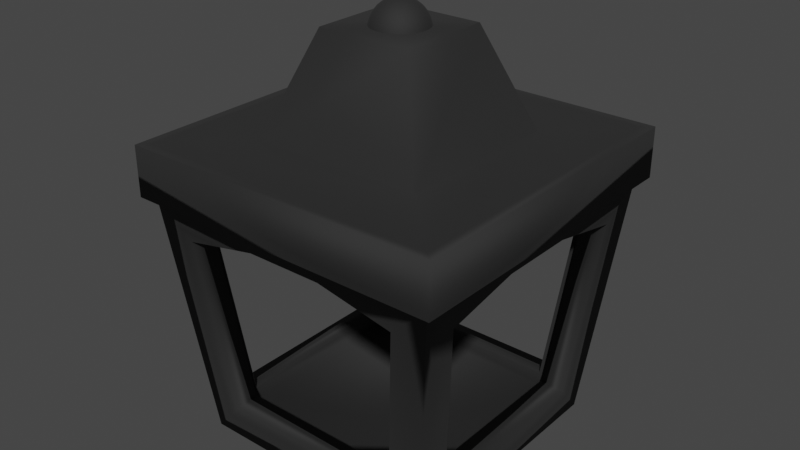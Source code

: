 # Source: Lantern.blend  (saved by Blender 3.4.6; exported with 4.5.12 LTS)
import bpy
from mathutils import Matrix  # noqa: F401  (used for matrix-valued properties, if any)

bpy.ops.wm.read_factory_settings(use_empty=True)
scene = bpy.context.scene
scene.name = 'Scene'

# ---- collections
col_collection = bpy.data.collections.new('Collection'); scene.collection.children.link(col_collection)

# ---- materials (node trees are filled in below, after node groups)
mat_material_001 = bpy.data.materials.new('Material.001')
mat_material_001.use_transparent_shadow = False

# ---- material node trees
mat_material_001.use_nodes = True; mat_material_001.node_tree.nodes.clear()
_N = mat_material_001.node_tree.nodes; _L = mat_material_001.node_tree.links
n0 = _N.new('ShaderNodeBsdfPrincipled'); n0.name = 'Principled BSDF'; n0.location = (10, 300)
n0.distribution = 'GGX'
n0.subsurface_method = 'RANDOM_WALK_SKIN'
n0.inputs[0].default_value = (0.07602, 0.07602, 0.07602, 1.0)
n0.inputs[1].default_value = 1.0
n0.inputs[2].default_value = 0.8717
n0.inputs[3].default_value = 1.45
n0.inputs[27].default_value = (0.0, 0.0, 0.0, 1.0)
n0.inputs[28].default_value = 1.0
n1 = _N.new('ShaderNodeOutputMaterial'); n1.name = 'Material Output'; n1.location = (300, 300)
_L.new(n0.outputs[0], n1.inputs[0])
n1.is_active_output = True

# ---- world
world_world = bpy.data.worlds.new('World'); scene.world = world_world
world_world.use_nodes = True; world_world.node_tree.nodes.clear()
_N = world_world.node_tree.nodes; _L = world_world.node_tree.links
n0 = _N.new('ShaderNodeOutputWorld'); n0.name = 'World Output'; n0.location = (300, 300)
n1 = _N.new('ShaderNodeBackground'); n1.name = 'Background'; n1.location = (10, 300)
n1.inputs[0].default_value = (0.05088, 0.05088, 0.05088, 1.0)
_L.new(n1.outputs[0], n0.inputs[0])
n0.is_active_output = True
world_world.color = (0.05088, 0.05088, 0.05088)
world_world.use_sun_shadow = False
world_world.sun_shadow_jitter_overblur = 0.0

# ---- meshes
me_cube_002 = bpy.data.meshes.new('Cube.002')
me_cube_002.from_pydata([(-0.3043, -0.3043, 0.5), (0.3043, 0.3043, 0.5), (-0.1726, -0.1726, 0.6), (-0.1726, 0.1726, 0.6), (0.1726, -0.1726, 0.6), (0.1726, 0.1726, 0.6), (-0.3043, -0.3043, 0.6), (-0.3043, 0.3043, 0.6), (0.3043, 0.3043, 0.6), (0.3043, -0.3043, 0.6), (4.768e-07, 0.03956, 0.8312), (-0.0952, -0.0952, 0.8), (-0.0952, 0.0952, 0.8), (0.0952, 0.0952, 0.8), (0.0952, -0.0952, 0.8), (-0.3237, -0.3237, 0.5), (-0.3237, 0.3237, 0.5), (0.3237, 0.3237, 0.5), (0.3237, -0.3237, 0.5), (-0.3237, -0.3237, 0.6), (-0.3237, 0.3237, 0.6), (0.3237, 0.3237, 0.6), (0.3237, -0.3237, 0.6), (4.768e-07, 0.04651, 0.8227), (4.768e-07, 0.05168, 0.813), (4.768e-07, 0.05487, 0.8026), (0.007717, 0.0388, 0.8312), (0.006064, 0.03048, 0.8382), (0.004177, 0.021, 0.8433), (0.00213, 0.0107, 0.8465), (0.009075, 0.04562, 0.8227), (0.01008, 0.05069, 0.813), (0.0107, 0.05381, 0.8026), (0.01091, 0.05487, 0.7916), (0.01514, 0.03654, 0.8312), (0.01189, 0.02871, 0.8382), (0.008193, 0.01978, 0.8433), (0.004177, 0.01008, 0.8465), (0.0178, 0.04297, 0.8227), (0.01978, 0.04775, 0.813), (0.021, 0.05069, 0.8026), (0.02141, 0.05168, 0.7916), (0.02198, 0.03289, 0.8312), (0.01727, 0.02584, 0.8382), (0.01189, 0.0178, 0.8433), (0.006064, 0.009074, 0.8465), (0.02584, 0.03867, 0.8227), (0.02871, 0.04297, 0.813), (0.03048, 0.04562, 0.8026), (0.03108, 0.04651, 0.7916), (0.02797, 0.02797, 0.8312), (0.02198, 0.02198, 0.8382), (0.01514, 0.01514, 0.8433), (0.007717, 0.007717, 0.8465), (0.03289, 0.03289, 0.8227), (0.03655, 0.03654, 0.813), (0.0388, 0.0388, 0.8026), (0.03956, 0.03956, 0.7916), (0.03289, 0.02198, 0.8312), (0.02584, 0.01727, 0.8382), (0.0178, 0.01189, 0.8433), (0.009075, 0.006063, 0.8465), (0.03867, 0.02584, 0.8227), (0.04297, 0.02871, 0.813), (0.04562, 0.03048, 0.8026), (0.04651, 0.03108, 0.7916), (0.03655, 0.01514, 0.8312), (0.02871, 0.01189, 0.8382), (0.01978, 0.008192, 0.8433), (0.01008, 0.004176, 0.8465), (0.04297, 0.0178, 0.8227), (0.04775, 0.01978, 0.813), (0.05069, 0.021, 0.8026), (0.05168, 0.02141, 0.7916), (0.0388, 0.007717, 0.8312), (0.03048, 0.006063, 0.8382), (0.021, 0.004176, 0.8433), (0.0107, 0.00213, 0.8465), (0.04562, 0.009074, 0.8227), (0.05069, 0.01008, 0.813), (0.05381, 0.0107, 0.8026), (0.05487, 0.01091, 0.7916), (0.03956, 0.0, 0.8312), (0.03108, 0.0, 0.8382), (0.02141, 0.0, 0.8433), (0.01091, 0.0, 0.8465), (0.04651, 0.0, 0.8227), (0.05168, 0.0, 0.813), (0.05487, 0.0, 0.8026), (0.05594, 0.0, 0.7916), (0.0388, -0.007717, 0.8312), (0.03048, -0.006063, 0.8382), (0.021, -0.004177, 0.8433), (0.0107, -0.002129, 0.8465), (0.04562, -0.009074, 0.8227), (0.05069, -0.01008, 0.813), (0.05381, -0.0107, 0.8026), (0.05487, -0.01091, 0.7916), (0.03655, -0.01514, 0.8312), (0.02871, -0.01189, 0.8382), (0.01978, -0.008192, 0.8433), (0.01008, -0.004177, 0.8465), (0.04297, -0.0178, 0.8227), (0.04775, -0.01978, 0.813), (0.05069, -0.021, 0.8026), (0.05168, -0.02141, 0.7916), (0.03289, -0.02198, 0.8312), (0.02584, -0.01727, 0.8382), (0.0178, -0.01189, 0.8433), (0.009075, -0.006063, 0.8465), (0.03867, -0.02584, 0.8227), (0.04297, -0.02871, 0.813), (0.04562, -0.03048, 0.8026), (0.04651, -0.03108, 0.7916), (0.02797, -0.02797, 0.8312), (0.02198, -0.02198, 0.8382), (0.01514, -0.01514, 0.8433), (0.007717, -0.007717, 0.8465), (0.03289, -0.03289, 0.8227), (0.03655, -0.03654, 0.813), (0.0388, -0.0388, 0.8026), (0.03956, -0.03956, 0.7916), (0.02198, -0.03289, 0.8312), (0.01727, -0.02584, 0.8382), (0.01189, -0.0178, 0.8433), (0.006064, -0.009074, 0.8465), (0.02584, -0.03867, 0.8227), (0.02871, -0.04297, 0.813), (0.03048, -0.04562, 0.8026), (0.03108, -0.04651, 0.7916), (0.01514, -0.03654, 0.8312), (0.01189, -0.02871, 0.8382), (0.008193, -0.01978, 0.8433), (0.004177, -0.01008, 0.8465), (0.0178, -0.04297, 0.8227), (0.01978, -0.04775, 0.813), (0.021, -0.05069, 0.8026), (0.02141, -0.05168, 0.7916), (0.007717, -0.0388, 0.8312), (0.006064, -0.03048, 0.8382), (0.004177, -0.021, 0.8433), (0.00213, -0.0107, 0.8465), (0.009075, -0.04562, 0.8227), (0.01008, -0.05069, 0.813), (0.0107, -0.05381, 0.8026), (0.01091, -0.05487, 0.7916), (4.768e-07, -0.03956, 0.8312), (4.768e-07, -0.03108, 0.8382), (4.768e-07, -0.02141, 0.8433), (4.768e-07, -0.01091, 0.8465), (4.768e-07, -0.04651, 0.8227), (4.768e-07, -0.05168, 0.813), (4.768e-07, -0.05487, 0.8026), (4.768e-07, -0.05594, 0.7916), (-0.007717, -0.0388, 0.8312), (-0.006063, -0.03048, 0.8382), (-0.004176, -0.021, 0.8433), (-0.002129, -0.0107, 0.8465), (-0.009074, -0.04562, 0.8227), (-0.01008, -0.05069, 0.813), (-0.0107, -0.05381, 0.8026), (-0.01091, -0.05487, 0.7916), (-0.01514, -0.03654, 0.8312), (-0.01189, -0.02871, 0.8382), (-0.008192, -0.01978, 0.8433), (-0.004176, -0.01008, 0.8465), (4.768e-07, 0.0, 0.8476), (-0.0178, -0.04297, 0.8227), (-0.01978, -0.04775, 0.813), (-0.021, -0.05069, 0.8026), (-0.02141, -0.05168, 0.7916), (-0.02198, -0.03289, 0.8312), (-0.01727, -0.02584, 0.8382), (-0.01189, -0.0178, 0.8433), (-0.006063, -0.009074, 0.8465), (-0.02584, -0.03867, 0.8227), (-0.02871, -0.04297, 0.813), (-0.03048, -0.04562, 0.8026), (-0.03108, -0.04651, 0.7916), (-0.02797, -0.02797, 0.8312), (-0.02198, -0.02198, 0.8382), (-0.01514, -0.01514, 0.8433), (-0.007717, -0.007717, 0.8465), (-0.03289, -0.03289, 0.8227), (-0.03654, -0.03654, 0.813), (-0.0388, -0.0388, 0.8026), (-0.03956, -0.03956, 0.7916), (-0.03289, -0.02198, 0.8312), (-0.02584, -0.01727, 0.8382), (-0.0178, -0.01189, 0.8433), (-0.009074, -0.006063, 0.8465), (-0.03867, -0.02584, 0.8227), (-0.04297, -0.02871, 0.813), (-0.04562, -0.03048, 0.8026), (-0.04651, -0.03108, 0.7916), (-0.03654, -0.01514, 0.8312), (-0.02871, -0.01189, 0.8382), (-0.01978, -0.008192, 0.8433), (-0.01008, -0.004177, 0.8465), (-0.04297, -0.0178, 0.8227), (-0.04775, -0.01978, 0.813), (-0.05069, -0.021, 0.8026), (-0.05168, -0.02141, 0.7916), (-0.0388, -0.007717, 0.8312), (-0.03048, -0.006063, 0.8382), (-0.021, -0.004177, 0.8433), (-0.0107, -0.002129, 0.8465), (-0.04562, -0.009074, 0.8227), (-0.05069, -0.01008, 0.813), (-0.05381, -0.0107, 0.8026), (-0.05487, -0.01091, 0.7916), (-0.03956, 0.0, 0.8312), (-0.03108, 0.0, 0.8382), (-0.02141, 0.0, 0.8433), (-0.01091, 0.0, 0.8465), (-0.04651, 0.0, 0.8227), (-0.05168, 0.0, 0.813), (-0.05487, 0.0, 0.8026), (-0.05594, 0.0, 0.7916), (-0.0388, 0.007717, 0.8312), (-0.03048, 0.006063, 0.8382), (-0.021, 0.004176, 0.8433), (-0.0107, 0.00213, 0.8465), (-0.04562, 0.009074, 0.8227), (-0.05069, 0.01008, 0.813), (-0.05381, 0.0107, 0.8026), (-0.05487, 0.01091, 0.7916), (-0.03654, 0.01514, 0.8312), (-0.02871, 0.01189, 0.8382), (-0.01978, 0.008192, 0.8433), (-0.01008, 0.004176, 0.8465), (-0.04297, 0.0178, 0.8227), (-0.04775, 0.01978, 0.813), (-0.05069, 0.021, 0.8026), (-0.05168, 0.02141, 0.7916), (-0.03289, 0.02198, 0.8312), (-0.02584, 0.01727, 0.8382), (-0.0178, 0.01189, 0.8433), (-0.009074, 0.006063, 0.8465), (-0.03867, 0.02584, 0.8227), (-0.04297, 0.02871, 0.813), (-0.04562, 0.03048, 0.8026), (-0.04651, 0.03108, 0.7916), (-0.02797, 0.02797, 0.8312), (-0.02198, 0.02198, 0.8382), (-0.01514, 0.01514, 0.8433), (-0.007717, 0.007717, 0.8465), (-0.03289, 0.03289, 0.8227), (-0.03654, 0.03654, 0.813), (-0.0388, 0.0388, 0.8026), (-0.03956, 0.03956, 0.7916), (-0.02198, 0.03289, 0.8312), (-0.01727, 0.02584, 0.8382), (-0.01189, 0.0178, 0.8433), (-0.006063, 0.009074, 0.8465), (-0.02584, 0.03867, 0.8227), (-0.02871, 0.04297, 0.813), (-0.03048, 0.04562, 0.8026), (-0.03108, 0.04651, 0.7916), (-0.01514, 0.03654, 0.8312), (-0.01189, 0.02871, 0.8382), (-0.008192, 0.01978, 0.8433), (-0.004176, 0.01008, 0.8465), (-0.0178, 0.04297, 0.8227), (-0.01978, 0.04775, 0.813), (-0.021, 0.05069, 0.8026), (-0.02141, 0.05168, 0.7916), (-0.007717, 0.0388, 0.8312), (-0.006063, 0.03048, 0.8382), (-0.004176, 0.021, 0.8433), (-0.002129, 0.0107, 0.8465), (-0.009074, 0.04562, 0.8227), (-0.01008, 0.05069, 0.813), (-0.0107, 0.05381, 0.8026), (-0.01091, 0.05487, 0.7916), (4.768e-07, 0.03108, 0.8382), (4.768e-07, 0.02141, 0.8433), (4.768e-07, 0.01091, 0.8465), (4.768e-07, 0.05594, 0.7916), (-0.25, -0.25, 0.0), (-0.25, 0.25, 0.0), (-0.3043, 0.3043, 0.5), (0.25, -0.25, 0.0), (0.3043, -0.3043, 0.5), (0.25, 0.25, 0.0), (-0.2573, -0.1891, 0.06746), (-0.297, -0.2287, 0.4325), (-0.297, 0.2287, 0.4325), (-0.2573, 0.1891, 0.06746), (-0.1891, 0.2573, 0.06746), (-0.2287, 0.297, 0.4325), (0.2287, 0.297, 0.4325), (0.1891, 0.2573, 0.06746), (0.2573, 0.1891, 0.06746), (0.297, 0.2287, 0.4325), (0.297, -0.2287, 0.4325), (0.2573, -0.1891, 0.06746), (0.1891, -0.2573, 0.06746), (0.2287, -0.297, 0.4325), (-0.2287, -0.297, 0.4325), (-0.1891, -0.2573, 0.06746), (-0.297, -0.07624, 0.4625), (-0.297, 0.07624, 0.4625), (-0.07624, 0.297, 0.4625), (0.07624, 0.297, 0.4625), (0.297, 0.07624, 0.4625), (0.297, -0.07624, 0.4625), (0.07624, -0.297, 0.4625), (-0.07624, -0.297, 0.4625), (-0.2227, -0.2227, 0.03169), (-0.2695, -0.2695, 0.5088), (-0.2227, 0.2227, 0.03169), (-0.2695, 0.2695, 0.5088), (0.2227, -0.2227, 0.03169), (0.2695, -0.2695, 0.5088), (0.2227, 0.2227, 0.03169), (0.2695, 0.2695, 0.5088), (-0.2076, -0.1891, 0.07286), (-0.2474, -0.2287, 0.4388), (-0.2474, 0.2287, 0.4388), (-0.2076, 0.1891, 0.07286), (-0.1891, 0.2076, 0.07286), (-0.2287, 0.2474, 0.4388), (0.2287, 0.2474, 0.4388), (0.1891, 0.2076, 0.07286), (0.2076, 0.1891, 0.07286), (0.2474, 0.2287, 0.4388), (0.2474, -0.2287, 0.4388), (0.2076, -0.1891, 0.07286), (0.1891, -0.2076, 0.07286), (0.2287, -0.2474, 0.4388), (-0.2287, -0.2474, 0.4388), (-0.1891, -0.2076, 0.07286), (-0.2475, -0.07624, 0.4697), (-0.2475, 0.07624, 0.4697), (-0.07624, 0.2475, 0.4697), (0.07624, 0.2475, 0.4697), (0.2475, 0.07624, 0.4697), (0.2475, -0.07624, 0.4697), (0.07624, -0.2475, 0.4697), (-0.07624, -0.2475, 0.4697)], [], [(9, 6, 19, 22), (4, 5, 13, 14), (283, 1, 17, 18), (6, 7, 20, 19), (8, 9, 22, 21), (2, 3, 7, 6), (3, 5, 8, 7), (5, 4, 9, 8), (4, 2, 6, 9), (3, 2, 11, 12), (2, 4, 14, 11), (5, 3, 12, 13), (23, 10, 26, 30), (278, 25, 32, 33), (11, 14, 13, 12), (24, 23, 30, 31), (17, 16, 20, 21), (18, 17, 21, 22), (16, 15, 19, 20), (15, 18, 22, 19), (7, 8, 21, 20), (281, 0, 15, 16), (0, 283, 18, 15), (1, 281, 16, 17), (277, 166, 29), (275, 276, 28, 27), (25, 24, 31, 32), (276, 277, 29, 28), (10, 275, 27, 26), (30, 26, 34, 38), (29, 166, 37), (27, 28, 36, 35), (32, 31, 39, 40), (28, 29, 37, 36), (26, 27, 35, 34), (33, 32, 40, 41), (31, 30, 38, 39), (36, 37, 45, 44), (34, 35, 43, 42), (41, 40, 48, 49), (39, 38, 46, 47), (38, 34, 42, 46), (37, 166, 45), (35, 36, 44, 43), (40, 39, 47, 48), (45, 166, 53), (43, 44, 52, 51), (48, 47, 55, 56), (44, 45, 53, 52), (42, 43, 51, 50), (49, 48, 56, 57), (47, 46, 54, 55), (46, 42, 50, 54), (50, 51, 59, 58), (57, 56, 64, 65), (55, 54, 62, 63), (54, 50, 58, 62), (53, 166, 61), (51, 52, 60, 59), (56, 55, 63, 64), (52, 53, 61, 60), (59, 60, 68, 67), (64, 63, 71, 72), (60, 61, 69, 68), (58, 59, 67, 66), (65, 64, 72, 73), (63, 62, 70, 71), (62, 58, 66, 70), (61, 166, 69), (73, 72, 80, 81), (71, 70, 78, 79), (70, 66, 74, 78), (69, 166, 77), (67, 68, 76, 75), (72, 71, 79, 80), (68, 69, 77, 76), (66, 67, 75, 74), (80, 79, 87, 88), (76, 77, 85, 84), (74, 75, 83, 82), (81, 80, 88, 89), (79, 78, 86, 87), (78, 74, 82, 86), (77, 166, 85), (75, 76, 84, 83), (89, 88, 96, 97), (87, 86, 94, 95), (86, 82, 90, 94), (85, 166, 93), (83, 84, 92, 91), (88, 87, 95, 96), (84, 85, 93, 92), (82, 83, 91, 90), (96, 95, 103, 104), (92, 93, 101, 100), (90, 91, 99, 98), (97, 96, 104, 105), (95, 94, 102, 103), (94, 90, 98, 102), (93, 166, 101), (91, 92, 100, 99), (105, 104, 112, 113), (103, 102, 110, 111), (102, 98, 106, 110), (101, 166, 109), (99, 100, 108, 107), (104, 103, 111, 112), (100, 101, 109, 108), (98, 99, 107, 106), (112, 111, 119, 120), (108, 109, 117, 116), (106, 107, 115, 114), (113, 112, 120, 121), (111, 110, 118, 119), (110, 106, 114, 118), (109, 166, 117), (107, 108, 116, 115), (119, 118, 126, 127), (118, 114, 122, 126), (117, 166, 125), (115, 116, 124, 123), (120, 119, 127, 128), (116, 117, 125, 124), (114, 115, 123, 122), (121, 120, 128, 129), (124, 125, 133, 132), (122, 123, 131, 130), (129, 128, 136, 137), (127, 126, 134, 135), (126, 122, 130, 134), (125, 166, 133), (123, 124, 132, 131), (128, 127, 135, 136), (133, 166, 141), (131, 132, 140, 139), (136, 135, 143, 144), (132, 133, 141, 140), (130, 131, 139, 138), (137, 136, 144, 145), (135, 134, 142, 143), (134, 130, 138, 142), (138, 139, 147, 146), (145, 144, 152, 153), (143, 142, 150, 151), (142, 138, 146, 150), (141, 166, 149), (139, 140, 148, 147), (144, 143, 151, 152), (140, 141, 149, 148), (147, 148, 156, 155), (152, 151, 159, 160), (148, 149, 157, 156), (146, 147, 155, 154), (153, 152, 160, 161), (151, 150, 158, 159), (150, 146, 154, 158), (149, 166, 157), (154, 155, 163, 162), (161, 160, 169, 170), (159, 158, 167, 168), (158, 154, 162, 167), (157, 166, 165), (155, 156, 164, 163), (160, 159, 168, 169), (156, 157, 165, 164), (163, 164, 173, 172), (169, 168, 176, 177), (164, 165, 174, 173), (162, 163, 172, 171), (170, 169, 177, 178), (168, 167, 175, 176), (167, 162, 171, 175), (165, 166, 174), (178, 177, 185, 186), (176, 175, 183, 184), (175, 171, 179, 183), (174, 166, 182), (172, 173, 181, 180), (177, 176, 184, 185), (173, 174, 182, 181), (171, 172, 180, 179), (185, 184, 192, 193), (181, 182, 190, 189), (179, 180, 188, 187), (186, 185, 193, 194), (184, 183, 191, 192), (183, 179, 187, 191), (182, 166, 190), (180, 181, 189, 188), (194, 193, 201, 202), (192, 191, 199, 200), (191, 187, 195, 199), (190, 166, 198), (188, 189, 197, 196), (193, 192, 200, 201), (189, 190, 198, 197), (187, 188, 196, 195), (201, 200, 208, 209), (197, 198, 206, 205), (195, 196, 204, 203), (202, 201, 209, 210), (200, 199, 207, 208), (199, 195, 203, 207), (198, 166, 206), (196, 197, 205, 204), (208, 207, 215, 216), (207, 203, 211, 215), (206, 166, 214), (204, 205, 213, 212), (209, 208, 216, 217), (205, 206, 214, 213), (203, 204, 212, 211), (210, 209, 217, 218), (213, 214, 222, 221), (211, 212, 220, 219), (218, 217, 225, 226), (216, 215, 223, 224), (215, 211, 219, 223), (214, 166, 222), (212, 213, 221, 220), (217, 216, 224, 225), (223, 219, 227, 231), (222, 166, 230), (220, 221, 229, 228), (225, 224, 232, 233), (221, 222, 230, 229), (219, 220, 228, 227), (226, 225, 233, 234), (224, 223, 231, 232), (229, 230, 238, 237), (227, 228, 236, 235), (234, 233, 241, 242), (232, 231, 239, 240), (231, 227, 235, 239), (230, 166, 238), (228, 229, 237, 236), (233, 232, 240, 241), (238, 166, 246), (236, 237, 245, 244), (241, 240, 248, 249), (237, 238, 246, 245), (235, 236, 244, 243), (242, 241, 249, 250), (240, 239, 247, 248), (239, 235, 243, 247), (243, 244, 252, 251), (250, 249, 257, 258), (248, 247, 255, 256), (247, 243, 251, 255), (246, 166, 254), (244, 245, 253, 252), (249, 248, 256, 257), (245, 246, 254, 253), (252, 253, 261, 260), (257, 256, 264, 265), (253, 254, 262, 261), (251, 252, 260, 259), (258, 257, 265, 266), (256, 255, 263, 264), (255, 251, 259, 263), (254, 166, 262), (259, 260, 268, 267), (266, 265, 273, 274), (264, 263, 271, 272), (263, 259, 267, 271), (262, 166, 270), (260, 261, 269, 268), (265, 264, 272, 273), (261, 262, 270, 269), (268, 269, 276, 275), (273, 272, 24, 25), (269, 270, 277, 276), (267, 268, 275, 10), (274, 273, 25, 278), (272, 271, 23, 24), (271, 267, 10, 23), (270, 166, 277), (280, 284, 282, 279), (279, 0, 286, 285), (0, 281, 287, 302, 301, 286), (281, 280, 288, 287), (280, 279, 285, 288), (280, 281, 290, 289), (281, 1, 291, 304, 303, 290), (1, 284, 292, 291), (284, 280, 289, 292), (284, 1, 294, 293), (1, 283, 295, 306, 305, 294), (283, 282, 296, 295), (282, 284, 293, 296), (282, 283, 298, 297), (283, 0, 299, 308, 307, 298), (0, 279, 300, 299), (279, 282, 297, 300), (311, 309, 313, 315), (309, 317, 318, 310), (310, 318, 333, 334, 319, 312), (312, 319, 320, 311), (311, 320, 317, 309), (311, 321, 322, 312), (312, 322, 335, 336, 323, 316), (316, 323, 324, 315), (315, 324, 321, 311), (315, 325, 326, 316), (316, 326, 337, 338, 327, 314), (314, 327, 328, 313), (313, 328, 325, 315), (313, 329, 330, 314), (314, 330, 339, 340, 331, 310), (310, 331, 332, 309), (309, 332, 329, 313), (281, 0, 310, 312), (1, 281, 312, 316), (283, 1, 316, 314), (0, 283, 314, 310), (285, 286, 318, 317), (288, 285, 317, 320), (302, 287, 319, 334), (287, 288, 320, 319), (289, 290, 322, 321), (292, 289, 321, 324), (304, 291, 323, 336), (291, 292, 324, 323), (293, 294, 326, 325), (296, 293, 325, 328), (306, 295, 327, 338), (295, 296, 328, 327), (297, 298, 330, 329), (300, 297, 329, 332), (308, 299, 331, 340), (299, 300, 332, 331), (286, 301, 333, 318), (301, 302, 334, 333), (290, 303, 335, 322), (303, 304, 336, 335), (294, 305, 337, 326), (305, 306, 338, 337), (298, 307, 339, 330), (307, 308, 340, 339)])
me_cube_002.polygons.foreach_set('use_smooth', [True] * 339)
_uv = me_cube_002.uv_layers.new(name='UVMap')
_uv.uv.foreach_set('vector', [0.625, 0.75, 0.875, 0.75, 0.875, 0.75, 0.625, 0.75, 0.6791, 0.6959, 0.6791, 0.5541, 0.6791, 0.5541, 0.6791, 0.6959, 0.625, 0.75, 0.625, 0.5, 0.625, 0.5, 0.625, 0.75, 0.875, 0.75, 0.875, 0.5, 0.875, 0.5, 0.875, 0.75, 0.625, 0.5, 0.625, 0.75, 0.625, 0.75, 0.625, 0.5, 0.8209, 0.6959, 0.8209, 0.5541, 0.875, 0.5, 0.875, 0.75, 0.8209, 0.5541, 0.6791, 0.5541, 0.625, 0.5, 0.875, 0.5, 0.6791, 0.5541, 0.6791, 0.6959, 0.625, 0.75, 0.625, 0.5, 0.6791, 0.6959, 0.8209, 0.6959, 0.875, 0.75, 0.625, 0.75, 0.8209, 0.5541, 0.8209, 0.6959, 0.8209, 0.6959, 0.8209, 0.5541, 0.8209, 0.6959, 0.6791, 0.6959, 0.6791, 0.6959, 0.8209, 0.6959, 0.6791, 0.5541, 0.8209, 0.5541, 0.8209, 0.5541, 0.6791, 0.5541, 0.75, 0.6875, 0.75, 0.75, 0.7188, 0.75, 0.7188, 0.6875, 0.75, 0.5, 0.75, 0.5625, 0.7188, 0.5625, 0.7188, 0.5, 0.8209, 0.6959, 0.6791, 0.6959, 0.6791, 0.5541, 0.8209, 0.5541, 0.75, 0.625, 0.75, 0.6875, 0.7188, 0.6875, 0.7188, 0.625, 0.625, 0.5, 0.625, 0.25, 0.625, 0.25, 0.625, 0.5, 0.625, 0.75, 0.625, 0.5, 0.625, 0.5, 0.625, 0.75, 0.625, 0.25, 0.625, 0.0, 0.625, 0.0, 0.625, 0.25, 0.625, 1.0, 0.625, 0.75, 0.625, 0.75, 0.625, 1.0, 0.875, 0.5, 0.625, 0.5, 0.625, 0.5, 0.875, 0.5, 0.625, 0.25, 0.625, 0.0, 0.625, 0.0, 0.625, 0.25, 0.625, 1.0, 0.625, 0.75, 0.625, 0.75, 0.625, 1.0, 0.625, 0.5, 0.625, 0.25, 0.625, 0.25, 0.625, 0.5, 0.75, 0.9375, 0.7344, 1.0, 0.7188, 0.9375, 0.75, 0.8125, 0.75, 0.875, 0.7188, 0.875, 0.7188, 0.8125, 0.75, 0.5625, 0.75, 0.625, 0.7188, 0.625, 0.7188, 0.5625, 0.75, 0.875, 0.75, 0.9375, 0.7188, 0.9375, 0.7188, 0.875, 0.75, 0.75, 0.75, 0.8125, 0.7188, 0.8125, 0.7188, 0.75, 0.7188, 0.6875, 0.7188, 0.75, 0.6875, 0.75, 0.6875, 0.6875, 0.7188, 0.9375, 0.7031, 1.0, 0.6875, 0.9375, 0.7188, 0.8125, 0.7188, 0.875, 0.6875, 0.875, 0.6875, 0.8125, 0.7188, 0.5625, 0.7188, 0.625, 0.6875, 0.625, 0.6875, 0.5625, 0.7188, 0.875, 0.7188, 0.9375, 0.6875, 0.9375, 0.6875, 0.875, 0.7188, 0.75, 0.7188, 0.8125, 0.6875, 0.8125, 0.6875, 0.75, 0.7188, 0.5, 0.7188, 0.5625, 0.6875, 0.5625, 0.6875, 0.5, 0.7188, 0.625, 0.7188, 0.6875, 0.6875, 0.6875, 0.6875, 0.625, 0.6875, 0.875, 0.6875, 0.9375, 0.6562, 0.9375, 0.6562, 0.875, 0.6875, 0.75, 0.6875, 0.8125, 0.6562, 0.8125, 0.6562, 0.75, 0.6875, 0.5, 0.6875, 0.5625, 0.6562, 0.5625, 0.6562, 0.5, 0.6875, 0.625, 0.6875, 0.6875, 0.6562, 0.6875, 0.6562, 0.625, 0.6875, 0.6875, 0.6875, 0.75, 0.6562, 0.75, 0.6562, 0.6875, 0.6875, 0.9375, 0.6719, 1.0, 0.6562, 0.9375, 0.6875, 0.8125, 0.6875, 0.875, 0.6562, 0.875, 0.6562, 0.8125, 0.6875, 0.5625, 0.6875, 0.625, 0.6562, 0.625, 0.6562, 0.5625, 0.6562, 0.9375, 0.6406, 1.0, 0.625, 0.9375, 0.6562, 0.8125, 0.6562, 0.875, 0.625, 0.875, 0.625, 0.8125, 0.6562, 0.5625, 0.6562, 0.625, 0.625, 0.625, 0.625, 0.5625, 0.6562, 0.875, 0.6562, 0.9375, 0.625, 0.9375, 0.625, 0.875, 0.6562, 0.75, 0.6562, 0.8125, 0.625, 0.8125, 0.625, 0.75, 0.6562, 0.5, 0.6562, 0.5625, 0.625, 0.5625, 0.625, 0.5, 0.6562, 0.625, 0.6562, 0.6875, 0.625, 0.6875, 0.625, 0.625, 0.6562, 0.6875, 0.6562, 0.75, 0.625, 0.75, 0.625, 0.6875, 0.625, 0.75, 0.625, 0.8125, 0.5938, 0.8125, 0.5938, 0.75, 0.625, 0.5, 0.625, 0.5625, 0.5938, 0.5625, 0.5938, 0.5, 0.625, 0.625, 0.625, 0.6875, 0.5938, 0.6875, 0.5938, 0.625, 0.625, 0.6875, 0.625, 0.75, 0.5938, 0.75, 0.5938, 0.6875, 0.625, 0.9375, 0.6094, 1.0, 0.5938, 0.9375, 0.625, 0.8125, 0.625, 0.875, 0.5938, 0.875, 0.5938, 0.8125, 0.625, 0.5625, 0.625, 0.625, 0.5938, 0.625, 0.5938, 0.5625, 0.625, 0.875, 0.625, 0.9375, 0.5938, 0.9375, 0.5938, 0.875, 0.5938, 0.8125, 0.5938, 0.875, 0.5625, 0.875, 0.5625, 0.8125, 0.5938, 0.5625, 0.5938, 0.625, 0.5625, 0.625, 0.5625, 0.5625, 0.5938, 0.875, 0.5938, 0.9375, 0.5625, 0.9375, 0.5625, 0.875, 0.5938, 0.75, 0.5938, 0.8125, 0.5625, 0.8125, 0.5625, 0.75, 0.5938, 0.5, 0.5938, 0.5625, 0.5625, 0.5625, 0.5625, 0.5, 0.5938, 0.625, 0.5938, 0.6875, 0.5625, 0.6875, 0.5625, 0.625, 0.5938, 0.6875, 0.5938, 0.75, 0.5625, 0.75, 0.5625, 0.6875, 0.5938, 0.9375, 0.5781, 1.0, 0.5625, 0.9375, 0.5625, 0.5, 0.5625, 0.5625, 0.5312, 0.5625, 0.5312, 0.5, 0.5625, 0.625, 0.5625, 0.6875, 0.5312, 0.6875, 0.5312, 0.625, 0.5625, 0.6875, 0.5625, 0.75, 0.5312, 0.75, 0.5312, 0.6875, 0.5625, 0.9375, 0.5469, 1.0, 0.5312, 0.9375, 0.5625, 0.8125, 0.5625, 0.875, 0.5312, 0.875, 0.5312, 0.8125, 0.5625, 0.5625, 0.5625, 0.625, 0.5312, 0.625, 0.5312, 0.5625, 0.5625, 0.875, 0.5625, 0.9375, 0.5312, 0.9375, 0.5312, 0.875, 0.5625, 0.75, 0.5625, 0.8125, 0.5312, 0.8125, 0.5312, 0.75, 0.5312, 0.5625, 0.5312, 0.625, 0.5, 0.625, 0.5, 0.5625, 0.5312, 0.875, 0.5312, 0.9375, 0.5, 0.9375, 0.5, 0.875, 0.5312, 0.75, 0.5312, 0.8125, 0.5, 0.8125, 0.5, 0.75, 0.5312, 0.5, 0.5312, 0.5625, 0.5, 0.5625, 0.5, 0.5, 0.5312, 0.625, 0.5312, 0.6875, 0.5, 0.6875, 0.5, 0.625, 0.5312, 0.6875, 0.5312, 0.75, 0.5, 0.75, 0.5, 0.6875, 0.5312, 0.9375, 0.5156, 1.0, 0.5, 0.9375, 0.5312, 0.8125, 0.5312, 0.875, 0.5, 0.875, 0.5, 0.8125, 0.5, 0.5, 0.5, 0.5625, 0.4688, 0.5625, 0.4687, 0.5, 0.5, 0.625, 0.5, 0.6875, 0.4687, 0.6875, 0.4688, 0.625, 0.5, 0.6875, 0.5, 0.75, 0.4688, 0.75, 0.4687, 0.6875, 0.5, 0.9375, 0.4844, 1.0, 0.4688, 0.9375, 0.5, 0.8125, 0.5, 0.875, 0.4688, 0.875, 0.4688, 0.8125, 0.5, 0.5625, 0.5, 0.625, 0.4688, 0.625, 0.4688, 0.5625, 0.5, 0.875, 0.5, 0.9375, 0.4688, 0.9375, 0.4688, 0.875, 0.5, 0.75, 0.5, 0.8125, 0.4688, 0.8125, 0.4688, 0.75, 0.4688, 0.5625, 0.4688, 0.625, 0.4375, 0.625, 0.4375, 0.5625, 0.4688, 0.875, 0.4688, 0.9375, 0.4375, 0.9375, 0.4375, 0.875, 0.4688, 0.75, 0.4688, 0.8125, 0.4375, 0.8125, 0.4375, 0.75, 0.4687, 0.5, 0.4688, 0.5625, 0.4375, 0.5625, 0.4375, 0.5, 0.4688, 0.625, 0.4687, 0.6875, 0.4375, 0.6875, 0.4375, 0.625, 0.4687, 0.6875, 0.4688, 0.75, 0.4375, 0.75, 0.4375, 0.6875, 0.4688, 0.9375, 0.4531, 1.0, 0.4375, 0.9375, 0.4688, 0.8125, 0.4688, 0.875, 0.4375, 0.875, 0.4375, 0.8125, 0.4375, 0.5, 0.4375, 0.5625, 0.4062, 0.5625, 0.4062, 0.5, 0.4375, 0.625, 0.4375, 0.6875, 0.4062, 0.6875, 0.4062, 0.625, 0.4375, 0.6875, 0.4375, 0.75, 0.4062, 0.75, 0.4062, 0.6875, 0.4375, 0.9375, 0.4219, 1.0, 0.4062, 0.9375, 0.4375, 0.8125, 0.4375, 0.875, 0.4062, 0.875, 0.4062, 0.8125, 0.4375, 0.5625, 0.4375, 0.625, 0.4062, 0.625, 0.4062, 0.5625, 0.4375, 0.875, 0.4375, 0.9375, 0.4062, 0.9375, 0.4062, 0.875, 0.4375, 0.75, 0.4375, 0.8125, 0.4062, 0.8125, 0.4062, 0.75, 0.4062, 0.5625, 0.4062, 0.625, 0.375, 0.625, 0.375, 0.5625, 0.4062, 0.875, 0.4062, 0.9375, 0.375, 0.9375, 0.375, 0.875, 0.4062, 0.75, 0.4062, 0.8125, 0.375, 0.8125, 0.375, 0.75, 0.4062, 0.5, 0.4062, 0.5625, 0.375, 0.5625, 0.375, 0.5, 0.4062, 0.625, 0.4062, 0.6875, 0.375, 0.6875, 0.375, 0.625, 0.4062, 0.6875, 0.4062, 0.75, 0.375, 0.75, 0.375, 0.6875, 0.4062, 0.9375, 0.3906, 1.0, 0.375, 0.9375, 0.4062, 0.8125, 0.4062, 0.875, 0.375, 0.875, 0.375, 0.8125, 0.375, 0.625, 0.375, 0.6875, 0.3438, 0.6875, 0.3438, 0.625, 0.375, 0.6875, 0.375, 0.75, 0.3438, 0.75, 0.3438, 0.6875, 0.375, 0.9375, 0.3594, 1.0, 0.3438, 0.9375, 0.375, 0.8125, 0.375, 0.875, 0.3438, 0.875, 0.3438, 0.8125, 0.375, 0.5625, 0.375, 0.625, 0.3438, 0.625, 0.3438, 0.5625, 0.375, 0.875, 0.375, 0.9375, 0.3438, 0.9375, 0.3438, 0.875, 0.375, 0.75, 0.375, 0.8125, 0.3438, 0.8125, 0.3438, 0.75, 0.375, 0.5, 0.375, 0.5625, 0.3438, 0.5625, 0.3437, 0.5, 0.3438, 0.875, 0.3438, 0.9375, 0.3125, 0.9375, 0.3125, 0.875, 0.3438, 0.75, 0.3438, 0.8125, 0.3125, 0.8125, 0.3125, 0.75, 0.3437, 0.5, 0.3438, 0.5625, 0.3125, 0.5625, 0.3125, 0.5, 0.3438, 0.625, 0.3438, 0.6875, 0.3125, 0.6875, 0.3125, 0.625, 0.3438, 0.6875, 0.3438, 0.75, 0.3125, 0.75, 0.3125, 0.6875, 0.3438, 0.9375, 0.3281, 1.0, 0.3125, 0.9375, 0.3438, 0.8125, 0.3438, 0.875, 0.3125, 0.875, 0.3125, 0.8125, 0.3438, 0.5625, 0.3438, 0.625, 0.3125, 0.625, 0.3125, 0.5625, 0.3125, 0.9375, 0.2969, 1.0, 0.2812, 0.9375, 0.3125, 0.8125, 0.3125, 0.875, 0.2812, 0.875, 0.2812, 0.8125, 0.3125, 0.5625, 0.3125, 0.625, 0.2812, 0.625, 0.2812, 0.5625, 0.3125, 0.875, 0.3125, 0.9375, 0.2812, 0.9375, 0.2812, 0.875, 0.3125, 0.75, 0.3125, 0.8125, 0.2812, 0.8125, 0.2812, 0.75, 0.3125, 0.5, 0.3125, 0.5625, 0.2812, 0.5625, 0.2812, 0.5, 0.3125, 0.625, 0.3125, 0.6875, 0.2812, 0.6875, 0.2812, 0.625, 0.3125, 0.6875, 0.3125, 0.75, 0.2812, 0.75, 0.2812, 0.6875, 0.2812, 0.75, 0.2812, 0.8125, 0.25, 0.8125, 0.25, 0.75, 0.2812, 0.5, 0.2812, 0.5625, 0.25, 0.5625, 0.25, 0.5, 0.2812, 0.625, 0.2812, 0.6875, 0.25, 0.6875, 0.25, 0.625, 0.2812, 0.6875, 0.2812, 0.75, 0.25, 0.75, 0.25, 0.6875, 0.2812, 0.9375, 0.2656, 1.0, 0.25, 0.9375, 0.2812, 0.8125, 0.2812, 0.875, 0.25, 0.875, 0.25, 0.8125, 0.2812, 0.5625, 0.2812, 0.625, 0.25, 0.625, 0.25, 0.5625, 0.2812, 0.875, 0.2812, 0.9375, 0.25, 0.9375, 0.25, 0.875, 0.25, 0.8125, 0.25, 0.875, 0.2188, 0.875, 0.2188, 0.8125, 0.25, 0.5625, 0.25, 0.625, 0.2188, 0.625, 0.2188, 0.5625, 0.25, 0.875, 0.25, 0.9375, 0.2188, 0.9375, 0.2188, 0.875, 0.25, 0.75, 0.25, 0.8125, 0.2188, 0.8125, 0.2188, 0.75, 0.25, 0.5, 0.25, 0.5625, 0.2188, 0.5625, 0.2187, 0.5, 0.25, 0.625, 0.25, 0.6875, 0.2188, 0.6875, 0.2188, 0.625, 0.25, 0.6875, 0.25, 0.75, 0.2188, 0.75, 0.2188, 0.6875, 0.25, 0.9375, 0.2344, 1.0, 0.2188, 0.9375, 0.2188, 0.75, 0.2188, 0.8125, 0.1875, 0.8125, 0.1875, 0.75, 0.2187, 0.5, 0.2188, 0.5625, 0.1875, 0.5625, 0.1875, 0.5, 0.2188, 0.625, 0.2188, 0.6875, 0.1875, 0.6875, 0.1875, 0.625, 0.2188, 0.6875, 0.2188, 0.75, 0.1875, 0.75, 0.1875, 0.6875, 0.2188, 0.9375, 0.2031, 1.0, 0.1875, 0.9375, 0.2188, 0.8125, 0.2188, 0.875, 0.1875, 0.875, 0.1875, 0.8125, 0.2188, 0.5625, 0.2188, 0.625, 0.1875, 0.625, 0.1875, 0.5625, 0.2188, 0.875, 0.2188, 0.9375, 0.1875, 0.9375, 0.1875, 0.875, 0.1875, 0.8125, 0.1875, 0.875, 0.1562, 0.875, 0.1562, 0.8125, 0.1875, 0.5625, 0.1875, 0.625, 0.1563, 0.625, 0.1562, 0.5625, 0.1875, 0.875, 0.1875, 0.9375, 0.1563, 0.9375, 0.1562, 0.875, 0.1875, 0.75, 0.1875, 0.8125, 0.1562, 0.8125, 0.1562, 0.75, 0.1875, 0.5, 0.1875, 0.5625, 0.1562, 0.5625, 0.1562, 0.5, 0.1875, 0.625, 0.1875, 0.6875, 0.1562, 0.6875, 0.1563, 0.625, 0.1875, 0.6875, 0.1875, 0.75, 0.1562, 0.75, 0.1562, 0.6875, 0.1875, 0.9375, 0.1719, 1.0, 0.1563, 0.9375, 0.1562, 0.5, 0.1562, 0.5625, 0.125, 0.5625, 0.125, 0.5, 0.1563, 0.625, 0.1562, 0.6875, 0.125, 0.6875, 0.125, 0.625, 0.1562, 0.6875, 0.1562, 0.75, 0.125, 0.75, 0.125, 0.6875, 0.1563, 0.9375, 0.1406, 1.0, 0.125, 0.9375, 0.1562, 0.8125, 0.1562, 0.875, 0.125, 0.875, 0.125, 0.8125, 0.1562, 0.5625, 0.1563, 0.625, 0.125, 0.625, 0.125, 0.5625, 0.1562, 0.875, 0.1563, 0.9375, 0.125, 0.9375, 0.125, 0.875, 0.1562, 0.75, 0.1562, 0.8125, 0.125, 0.8125, 0.125, 0.75, 0.125, 0.5625, 0.125, 0.625, 0.09375, 0.625, 0.09375, 0.5625, 0.125, 0.875, 0.125, 0.9375, 0.09375, 0.9375, 0.09375, 0.875, 0.125, 0.75, 0.125, 0.8125, 0.09375, 0.8125, 0.09375, 0.75, 0.125, 0.5, 0.125, 0.5625, 0.09375, 0.5625, 0.09375, 0.5, 0.125, 0.625, 0.125, 0.6875, 0.09375, 0.6875, 0.09375, 0.625, 0.125, 0.6875, 0.125, 0.75, 0.09375, 0.75, 0.09375, 0.6875, 0.125, 0.9375, 0.1094, 1.0, 0.09375, 0.9375, 0.125, 0.8125, 0.125, 0.875, 0.09375, 0.875, 0.09375, 0.8125, 0.09375, 0.5, 0.09375, 0.5625, 0.0625, 0.5625, 0.0625, 0.5, 0.09375, 0.625, 0.09375, 0.6875, 0.0625, 0.6875, 0.0625, 0.625, 0.09375, 0.6875, 0.09375, 0.75, 0.0625, 0.75, 0.0625, 0.6875, 0.09375, 0.9375, 0.07812, 1.0, 0.0625, 0.9375, 0.09375, 0.8125, 0.09375, 0.875, 0.0625, 0.875, 0.0625, 0.8125, 0.09375, 0.5625, 0.09375, 0.625, 0.0625, 0.625, 0.0625, 0.5625, 0.09375, 0.875, 0.09375, 0.9375, 0.0625, 0.9375, 0.0625, 0.875, 0.09375, 0.75, 0.09375, 0.8125, 0.0625, 0.8125, 0.0625, 0.75, 0.0625, 0.5625, 0.0625, 0.625, 0.03125, 0.625, 0.03125, 0.5625, 0.0625, 0.875, 0.0625, 0.9375, 0.03125, 0.9375, 0.03125, 0.875, 0.0625, 0.75, 0.0625, 0.8125, 0.03125, 0.8125, 0.03125, 0.75, 0.0625, 0.5, 0.0625, 0.5625, 0.03125, 0.5625, 0.03125, 0.5, 0.0625, 0.625, 0.0625, 0.6875, 0.03125, 0.6875, 0.03125, 0.625, 0.0625, 0.6875, 0.0625, 0.75, 0.03125, 0.75, 0.03125, 0.6875, 0.0625, 0.9375, 0.04687, 1.0, 0.03125, 0.9375, 0.0625, 0.8125, 0.0625, 0.875, 0.03125, 0.875, 0.03125, 0.8125, 0.03125, 0.625, 0.03125, 0.6875, 0.0, 0.6875, 0.0, 0.625, 0.03125, 0.6875, 0.03125, 0.75, 0.0, 0.75, 0.0, 0.6875, 0.03125, 0.9375, 0.01562, 1.0, 0.0, 0.9375, 0.03125, 0.8125, 0.03125, 0.875, 0.0, 0.875, 0.0, 0.8125, 0.03125, 0.5625, 0.03125, 0.625, 0.0, 0.625, 0.0, 0.5625, 0.03125, 0.875, 0.03125, 0.9375, 0.0, 0.9375, 0.0, 0.875, 0.03125, 0.75, 0.03125, 0.8125, 0.0, 0.8125, 0.0, 0.75, 0.03125, 0.5, 0.03125, 0.5625, 0.0, 0.5625, 0.0, 0.5, 1.0, 0.875, 1.0, 0.9375, 0.9688, 0.9375, 0.9687, 0.875, 1.0, 0.75, 1.0, 0.8125, 0.9687, 0.8125, 0.9688, 0.75, 1.0, 0.5, 1.0, 0.5625, 0.9687, 0.5625, 0.9687, 0.5, 1.0, 0.625, 1.0, 0.6875, 0.9687, 0.6875, 0.9688, 0.625, 1.0, 0.6875, 1.0, 0.75, 0.9688, 0.75, 0.9687, 0.6875, 1.0, 0.9375, 0.9844, 1.0, 0.9688, 0.9375, 1.0, 0.8125, 1.0, 0.875, 0.9687, 0.875, 0.9687, 0.8125, 1.0, 0.5625, 1.0, 0.625, 0.9688, 0.625, 0.9687, 0.5625, 0.9687, 0.6875, 0.9688, 0.75, 0.9375, 0.75, 0.9375, 0.6875, 0.9688, 0.9375, 0.9531, 1.0, 0.9375, 0.9375, 0.9687, 0.8125, 0.9687, 0.875, 0.9375, 0.875, 0.9375, 0.8125, 0.9687, 0.5625, 0.9688, 0.625, 0.9375, 0.625, 0.9375, 0.5625, 0.9687, 0.875, 0.9688, 0.9375, 0.9375, 0.9375, 0.9375, 0.875, 0.9688, 0.75, 0.9687, 0.8125, 0.9375, 0.8125, 0.9375, 0.75, 0.9687, 0.5, 0.9687, 0.5625, 0.9375, 0.5625, 0.9375, 0.5, 0.9688, 0.625, 0.9687, 0.6875, 0.9375, 0.6875, 0.9375, 0.625, 0.9375, 0.875, 0.9375, 0.9375, 0.9062, 0.9375, 0.9062, 0.875, 0.9375, 0.75, 0.9375, 0.8125, 0.9062, 0.8125, 0.9062, 0.75, 0.9375, 0.5, 0.9375, 0.5625, 0.9062, 0.5625, 0.9062, 0.5, 0.9375, 0.625, 0.9375, 0.6875, 0.9062, 0.6875, 0.9062, 0.625, 0.9375, 0.6875, 0.9375, 0.75, 0.9062, 0.75, 0.9062, 0.6875, 0.9375, 0.9375, 0.9219, 1.0, 0.9062, 0.9375, 0.9375, 0.8125, 0.9375, 0.875, 0.9062, 0.875, 0.9062, 0.8125, 0.9375, 0.5625, 0.9375, 0.625, 0.9062, 0.625, 0.9062, 0.5625, 0.9062, 0.9375, 0.8906, 1.0, 0.875, 0.9375, 0.9062, 0.8125, 0.9062, 0.875, 0.875, 0.875, 0.875, 0.8125, 0.9062, 0.5625, 0.9062, 0.625, 0.875, 0.625, 0.875, 0.5625, 0.9062, 0.875, 0.9062, 0.9375, 0.875, 0.9375, 0.875, 0.875, 0.9062, 0.75, 0.9062, 0.8125, 0.875, 0.8125, 0.875, 0.75, 0.9062, 0.5, 0.9062, 0.5625, 0.875, 0.5625, 0.875, 0.5, 0.9062, 0.625, 0.9062, 0.6875, 0.875, 0.6875, 0.875, 0.625, 0.9062, 0.6875, 0.9062, 0.75, 0.875, 0.75, 0.875, 0.6875, 0.875, 0.75, 0.875, 0.8125, 0.8437, 0.8125, 0.8438, 0.75, 0.875, 0.5, 0.875, 0.5625, 0.8437, 0.5625, 0.8437, 0.5, 0.875, 0.625, 0.875, 0.6875, 0.8437, 0.6875, 0.8438, 0.625, 0.875, 0.6875, 0.875, 0.75, 0.8438, 0.75, 0.8437, 0.6875, 0.875, 0.9375, 0.8594, 1.0, 0.8438, 0.9375, 0.875, 0.8125, 0.875, 0.875, 0.8438, 0.875, 0.8437, 0.8125, 0.875, 0.5625, 0.875, 0.625, 0.8438, 0.625, 0.8437, 0.5625, 0.875, 0.875, 0.875, 0.9375, 0.8438, 0.9375, 0.8438, 0.875, 0.8437, 0.8125, 0.8438, 0.875, 0.8125, 0.875, 0.8125, 0.8125, 0.8437, 0.5625, 0.8438, 0.625, 0.8125, 0.625, 0.8125, 0.5625, 0.8438, 0.875, 0.8438, 0.9375, 0.8125, 0.9375, 0.8125, 0.875, 0.8438, 0.75, 0.8437, 0.8125, 0.8125, 0.8125, 0.8125, 0.75, 0.8437, 0.5, 0.8437, 0.5625, 0.8125, 0.5625, 0.8125, 0.5, 0.8438, 0.625, 0.8437, 0.6875, 0.8125, 0.6875, 0.8125, 0.625, 0.8437, 0.6875, 0.8438, 0.75, 0.8125, 0.75, 0.8125, 0.6875, 0.8438, 0.9375, 0.8281, 1.0, 0.8125, 0.9375, 0.8125, 0.75, 0.8125, 0.8125, 0.7812, 0.8125, 0.7812, 0.75, 0.8125, 0.5, 0.8125, 0.5625, 0.7812, 0.5625, 0.7812, 0.5, 0.8125, 0.625, 0.8125, 0.6875, 0.7812, 0.6875, 0.7812, 0.625, 0.8125, 0.6875, 0.8125, 0.75, 0.7812, 0.75, 0.7812, 0.6875, 0.8125, 0.9375, 0.7969, 1.0, 0.7812, 0.9375, 0.8125, 0.8125, 0.8125, 0.875, 0.7812, 0.875, 0.7812, 0.8125, 0.8125, 0.5625, 0.8125, 0.625, 0.7812, 0.625, 0.7812, 0.5625, 0.8125, 0.875, 0.8125, 0.9375, 0.7812, 0.9375, 0.7812, 0.875, 0.7812, 0.8125, 0.7812, 0.875, 0.75, 0.875, 0.75, 0.8125, 0.7812, 0.5625, 0.7812, 0.625, 0.75, 0.625, 0.75, 0.5625, 0.7812, 0.875, 0.7812, 0.9375, 0.75, 0.9375, 0.75, 0.875, 0.7812, 0.75, 0.7812, 0.8125, 0.75, 0.8125, 0.75, 0.75, 0.7812, 0.5, 0.7812, 0.5625, 0.75, 0.5625, 0.75, 0.5, 0.7812, 0.625, 0.7812, 0.6875, 0.75, 0.6875, 0.75, 0.625, 0.7812, 0.6875, 0.7812, 0.75, 0.75, 0.75, 0.75, 0.6875, 0.7812, 0.9375, 0.7656, 1.0, 0.75, 0.9375, 0.125, 0.5, 0.375, 0.5, 0.375, 0.75, 0.125, 0.75, 0.375, 0.0, 0.625, 0.0, 0.5913, 0.02922, 0.4087, 0.03243, 0.625, 0.0, 0.625, 0.25, 0.5913, 0.2208, 0.5913, 0.1569, 0.5913, 0.09307, 0.5913, 0.02922, 0.625, 0.25, 0.375, 0.25, 0.4087, 0.2176, 0.5913, 0.2208, 0.375, 0.25, 0.375, 0.0, 0.4087, 0.03243, 0.4087, 0.2176, 0.375, 0.25, 0.625, 0.25, 0.5913, 0.2792, 0.4087, 0.2824, 0.625, 0.25, 0.625, 0.5, 0.5913, 0.4708, 0.5913, 0.4069, 0.5913, 0.3431, 0.5913, 0.2792, 0.625, 0.5, 0.375, 0.5, 0.4087, 0.4676, 0.5913, 0.4708, 0.375, 0.5, 0.375, 0.25, 0.4087, 0.2824, 0.4087, 0.4676, 0.375, 0.5, 0.625, 0.5, 0.5913, 0.5292, 0.4087, 0.5324, 0.625, 0.5, 0.625, 0.75, 0.5913, 0.7208, 0.5913, 0.6569, 0.5913, 0.5931, 0.5913, 0.5292, 0.625, 0.75, 0.375, 0.75, 0.4087, 0.7176, 0.5913, 0.7208, 0.375, 0.75, 0.375, 0.5, 0.4087, 0.5324, 0.4087, 0.7176, 0.375, 0.75, 0.625, 0.75, 0.5913, 0.7792, 0.4087, 0.7824, 0.625, 0.75, 0.625, 1.0, 0.5913, 0.9708, 0.5913, 0.9069, 0.5913, 0.8431, 0.5913, 0.7792, 0.625, 1.0, 0.375, 1.0, 0.4087, 0.9676, 0.5913, 0.9708, 0.375, 1.0, 0.375, 0.75, 0.4087, 0.7824, 0.4087, 0.9676, 0.125, 0.5, 0.125, 0.75, 0.375, 0.75, 0.375, 0.5, 0.375, 0.0, 0.4087, 0.03243, 0.5913, 0.02922, 0.625, 0.0, 0.625, 0.0, 0.5913, 0.02922, 0.5913, 0.09307, 0.5913, 0.1569, 0.5913, 0.2208, 0.625, 0.25, 0.625, 0.25, 0.5913, 0.2208, 0.4087, 0.2176, 0.375, 0.25, 0.375, 0.25, 0.4087, 0.2176, 0.4087, 0.03243, 0.375, 0.0, 0.375, 0.25, 0.4087, 0.2824, 0.5913, 0.2792, 0.625, 0.25, 0.625, 0.25, 0.5913, 0.2792, 0.5913, 0.3431, 0.5913, 0.4069, 0.5913, 0.4708, 0.625, 0.5, 0.625, 0.5, 0.5913, 0.4708, 0.4087, 0.4676, 0.375, 0.5, 0.375, 0.5, 0.4087, 0.4676, 0.4087, 0.2824, 0.375, 0.25, 0.375, 0.5, 0.4087, 0.5324, 0.5913, 0.5292, 0.625, 0.5, 0.625, 0.5, 0.5913, 0.5292, 0.5913, 0.5931, 0.5913, 0.6569, 0.5913, 0.7208, 0.625, 0.75, 0.625, 0.75, 0.5913, 0.7208, 0.4087, 0.7176, 0.375, 0.75, 0.375, 0.75, 0.4087, 0.7176, 0.4087, 0.5324, 0.375, 0.5, 0.375, 0.75, 0.4087, 0.7824, 0.5913, 0.7792, 0.625, 0.75, 0.625, 0.75, 0.5913, 0.7792, 0.5913, 0.8431, 0.5913, 0.9069, 0.5913, 0.9708, 0.625, 1.0, 0.625, 1.0, 0.5913, 0.9708, 0.4087, 0.9676, 0.375, 1.0, 0.375, 1.0, 0.4087, 0.9676, 0.4087, 0.7824, 0.375, 0.75, 0.625, 0.25, 0.625, 0.0, 0.625, 0.0, 0.625, 0.25, 0.625, 0.5, 0.625, 0.25, 0.625, 0.25, 0.625, 0.5, 0.625, 0.75, 0.625, 0.5, 0.625, 0.5, 0.625, 0.75, 0.625, 1.0, 0.625, 0.75, 0.625, 0.75, 0.625, 1.0, 0.4087, 0.03243, 0.5913, 0.02922, 0.5913, 0.02922, 0.4087, 0.03243, 0.4087, 0.2176, 0.4087, 0.03243, 0.4087, 0.03243, 0.4087, 0.2176, 0.5913, 0.1569, 0.5913, 0.2208, 0.5913, 0.2208, 0.5913, 0.1569, 0.5913, 0.2208, 0.4087, 0.2176, 0.4087, 0.2176, 0.5913, 0.2208, 0.4087, 0.2824, 0.5913, 0.2792, 0.5913, 0.2792, 0.4087, 0.2824, 0.4087, 0.4676, 0.4087, 0.2824, 0.4087, 0.2824, 0.4087, 0.4676, 0.5913, 0.4069, 0.5913, 0.4708, 0.5913, 0.4708, 0.5913, 0.4069, 0.5913, 0.4708, 0.4087, 0.4676, 0.4087, 0.4676, 0.5913, 0.4708, 0.4087, 0.5324, 0.5913, 0.5292, 0.5913, 0.5292, 0.4087, 0.5324, 0.4087, 0.7176, 0.4087, 0.5324, 0.4087, 0.5324, 0.4087, 0.7176, 0.5913, 0.6569, 0.5913, 0.7208, 0.5913, 0.7208, 0.5913, 0.6569, 0.5913, 0.7208, 0.4087, 0.7176, 0.4087, 0.7176, 0.5913, 0.7208, 0.4087, 0.7824, 0.5913, 0.7792, 0.5913, 0.7792, 0.4087, 0.7824, 0.4087, 0.9676, 0.4087, 0.7824, 0.4087, 0.7824, 0.4087, 0.9676, 0.5913, 0.9069, 0.5913, 0.9708, 0.5913, 0.9708, 0.5913, 0.9069, 0.5913, 0.9708, 0.4087, 0.9676, 0.4087, 0.9676, 0.5913, 0.9708, 0.5913, 0.02922, 0.5913, 0.09307, 0.5913, 0.09307, 0.5913, 0.02922, 0.5913, 0.09307, 0.5913, 0.1569, 0.5913, 0.1569, 0.5913, 0.09307, 0.5913, 0.2792, 0.5913, 0.3431, 0.5913, 0.3431, 0.5913, 0.2792, 0.5913, 0.3431, 0.5913, 0.4069, 0.5913, 0.4069, 0.5913, 0.3431, 0.5913, 0.5292, 0.5913, 0.5931, 0.5913, 0.5931, 0.5913, 0.5292, 0.5913, 0.5931, 0.5913, 0.6569, 0.5913, 0.6569, 0.5913, 0.5931, 0.5913, 0.7792, 0.5913, 0.8431, 0.5913, 0.8431, 0.5913, 0.7792, 0.5913, 0.8431, 0.5913, 0.9069, 0.5913, 0.9069, 0.5913, 0.8431])
me_cube_002.materials.append(mat_material_001)
me_cube_002.update()

# ---- objects
ob_cube = bpy.data.objects.new('Cube', me_cube_002)

# ---- transforms, parenting, visibility, modifiers, constraints
ob_cube.location = (0.0, 0.0, 0.0)

# ---- collection membership
col_collection.objects.link(ob_cube)

# ---- scene / render settings (as saved in the file)
scene.frame_start = 1; scene.frame_end = 250; scene.frame_set(1)
scene.render.engine = 'BLENDER_EEVEE_NEXT'
scene.cycles.sampling_pattern = 'TABULATED_SOBOL'
scene.cycles.use_light_tree = False
scene.view_settings.view_transform = 'Filmic'
bpy.context.view_layer.update()

# ---- added for rendering (the .blend has no active camera and no usable light): camera, sun
cam_auto = bpy.data.cameras.new('AutoCamera')
cam_auto.lens = 50.0
cam_auto.sensor_width = 36.0
cam_auto.clip_end = 1000.0
ob_auto_camera = bpy.data.objects.new('AutoCamera', cam_auto)
scene.collection.objects.link(ob_auto_camera)
ob_auto_camera.location = (1.15441, -1.38529, 1.34732)
ob_auto_camera.rotation_euler = (1.09748, -7.21219e-08, 0.694738)
scene.camera = ob_auto_camera
light_auto_sun = bpy.data.lights.new('AutoSun', 'SUN')
light_auto_sun.energy = 3.0
light_auto_sun.angle = 0.0523599
ob_auto_sun = bpy.data.objects.new('AutoSun', light_auto_sun)
scene.collection.objects.link(ob_auto_sun)
ob_auto_sun.rotation_euler = (0.872665, 0.174533, 0.523599)
bpy.context.view_layer.update()
